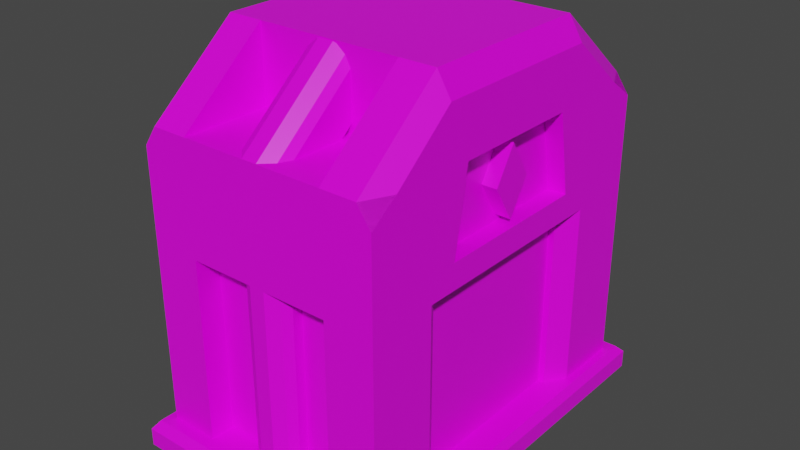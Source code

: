 # Source: BankObj.blend  (saved by Blender 2.80.75; exported with 4.5.12 LTS)
import bpy
from mathutils import Matrix  # noqa: F401  (used for matrix-valued properties, if any)

bpy.ops.wm.read_factory_settings(use_empty=True)
scene = bpy.context.scene
scene.name = 'Scene'

# ---- collections
col_collection = bpy.data.collections.new('Collection'); scene.collection.children.link(col_collection)

# ---- images (referenced by path relative to the original .blend; pixels are not part of the script)
import os
ASSET_DIR = os.environ.get("B2B_ASSET_DIR", "")  # directory of the original .blend (textures are referenced by path, not embedded)
HERE = os.path.dirname(os.path.abspath(__file__))  # packed textures are extracted next to this script under _unpacked/

def load_image(name, relpath, width, height, colorspace="sRGB"):
    """Load a texture the original file referenced (path relative to the .blend, or extracted next to this script)."""
    p = next((c for c in (os.path.join(HERE, relpath), os.path.join(ASSET_DIR, relpath)) if relpath and os.path.exists(c)), "")
    if p:
        img = bpy.data.images.load(p, check_existing=True)
        img.name = name
    else:  # same state as the original file: an image datablock whose file is absent (Cycles renders it pink)
        img = bpy.data.images.new(name, width, height)
        img.source = "FILE"
        img.filepath = "//" + (relpath or name)
    img.colorspace_settings.name = colorspace
    return img
img_bank = load_image('Bank', 'Bank.png', 1024, 1024, 'sRGB')

# ---- materials (node trees are filled in below, after node groups)
mat_material = bpy.data.materials.new('Material')
mat_material.alpha_threshold = 0.0
mat_material.use_transparent_shadow = False
mat_material.line_color = (0.0, 0.0, 0.0, 1.0)

# ---- material node trees
mat_material.use_nodes = True; mat_material.node_tree.nodes.clear()
_N = mat_material.node_tree.nodes; _L = mat_material.node_tree.links
n0 = _N.new('ShaderNodeOutputMaterial'); n0.name = 'Material Output'; n0.location = (300, 300)
n1 = _N.new('ShaderNodeBsdfPrincipled'); n1.name = 'Principled BSDF'; n1.location = (10, 300)
n1.distribution = 'GGX'
n1.subsurface_method = 'BURLEY'
n1.inputs[2].default_value = 0.4
n1.inputs[3].default_value = 1.45
n1.inputs[27].default_value = (0.0, 0.0, 0.0, 1.0)
n1.inputs[28].default_value = 1.0
n2 = _N.new('ShaderNodeTexImage'); n2.name = 'Image Texture'; n2.location = (-280, 270)
n2.image = img_bank
_L.new(n1.outputs[0], n0.inputs[0])
_L.new(n2.outputs[0], n1.inputs[0])
n0.is_active_output = True

# ---- world
world_world = bpy.data.worlds.new('World'); scene.world = world_world
world_world.use_nodes = True; world_world.node_tree.nodes.clear()
_N = world_world.node_tree.nodes; _L = world_world.node_tree.links
n0 = _N.new('ShaderNodeOutputWorld'); n0.name = 'World Output'; n0.location = (300, 300)
n1 = _N.new('ShaderNodeBackground'); n1.name = 'Background'; n1.location = (10, 300)
n1.inputs[0].default_value = (0.05088, 0.05088, 0.05088, 1.0)
_L.new(n1.outputs[0], n0.inputs[0])
n0.is_active_output = True
world_world.color = (0.05088, 0.05088, 0.05088)
world_world.use_sun_shadow = False
world_world.sun_shadow_jitter_overblur = 0.0

# ---- meshes
me_cube = bpy.data.meshes.new('Cube')
me_cube.from_pydata([(1.0, 1.0, -1.0), (-1.0, 1.0, -1.0), (-0.9, 0.45, 0.6239), (0.9, 0.9, -0.8689), (0.9, -0.9, -0.8689), (-0.9, 0.9, -0.8689), (0.7539, 0.45, -0.8689), (0.7539, -0.45, -0.8689), (0.7539, 0.45, 0.06555), (0.9, -0.45, 0.6239), (0.9, 0.45, 0.6239), (0.5364, -0.45, 1.0), (-0.5364, 0.45, 1.0), (0.5364, 0.9, 0.6239), (-0.5364, 0.9, 0.6239), (-0.5364, -0.45, 0.6239), (0.5364, 0.9, 0.06555), (-0.5364, 0.9, 0.06555), (-0.5364, 0.9, -0.8689), (0.5364, 0.9, -0.8689), (0.9, 0.9, 0.06555), (-0.9, 0.9, 0.06555), (0.5364, 0.775, -0.8689), (-0.5364, 0.775, 0.06555), (0.5364, -0.9, 0.06555), (0.9, -0.9, 0.06555), (-0.9, -0.9, 0.06555), (0.5364, -0.9, -0.8689), (-0.5364, -0.9, 0.06555), (-0.5364, -0.775, 0.06555), (0.5364, -0.775, 0.06555), (0.5364, -0.775, -0.8689), (0.1818, 0.65, 0.06555), (-0.1818, 0.65, 0.06555), (-0.1818, 0.65, -0.8689), (0.1818, -0.65, 0.06555), (0.1818, -0.65, -0.8689), (-0.1818, -0.65, -0.8689), (0.1818, -0.825, -0.8689), (-0.1818, -0.825, 0.06555), (-0.1818, -0.825, -0.8689), (0.1422, -0.8646, 0.06555), (0.1422, -0.8646, -0.8689), (0.05682, -0.9, -0.8689), (-0.1422, -0.8646, 0.06555), (-0.05682, -0.9, -0.8689), (-0.1422, -0.8646, -0.8689), (0.1818, 0.825, -0.8689), (0.1818, 0.825, 0.06555), (-0.1422, 0.8646, -0.8689), (-0.05682, 0.9, -0.8689), (0.1422, 0.8646, 0.06555), (0.05682, 0.9, 0.06555), (0.96, 0.96, -0.8689), (1.0, -1.0, -0.9089), (0.96, -0.96, -0.8689), (-1.0, 1.0, -0.9089), (-0.96, 0.96, -0.8689), (0.9, 0.45, 0.8837), (0.8, 0.45, 1.0), (0.8, -0.45, 1.0), (0.9, -0.45, 0.8837), (0.8, 0.9, 0.6239), (0.9, -0.7603, 0.6239), (0.8, -0.9, 0.6239), (-0.9, -0.7603, 0.6239), (-0.8, -0.9, 0.6239), (-0.9, 0.9, 0.5239), (-0.8, 0.9, 0.6239), (-0.9, -0.45, 0.8837), (-0.8, 0.45, 1.0), (-0.9, 0.45, 0.8837), (0.8, 0.45, 0.06555), (0.8, 0.45, -0.8689), (0.9, 0.35, -0.8689), (0.8, -0.45, -0.8689), (0.9, -0.3331, 0.608), (0.9, 0.3331, 0.608), (0.9, 0.2591, 0.1947), (0.7636, 0.3331, 0.608), (0.5119, 0.0009308, 0.2243), (0.5119, -0.1078, 0.4011), (0.5119, 0.1073, 0.3972), (0.5119, -0.001434, 0.574), (0.8756, 0.0009308, 0.2243), (0.8756, -0.1078, 0.4011), (0.8756, 0.1073, 0.3972), (0.8756, -0.001434, 0.574), (-0.1818, -0.2954, 0.8026), (0.1818, -0.2954, 0.8026), (0.1818, -0.736, 0.4315), (-0.1818, -0.736, 0.4315), (0.1818, -0.4071, 0.9373), (0.1818, -0.8477, 0.5661), (-0.1818, -0.4071, 0.9373), (-0.1818, -0.8477, 0.5661), (0.05682, -0.455, 0.995), (0.1422, -0.4324, 0.9678), (0.1422, -0.873, 0.5967), (0.05682, -0.8956, 0.6239), (-0.1422, -0.4324, 0.9678), (-0.05682, -0.455, 0.995), (-0.05682, -0.8956, 0.6239), (-0.1422, -0.873, 0.5967), (1.0, -1.0, -1.0), (-1.0, -1.0, -1.0), (-0.9, -0.45, 0.6239), (-0.9, -0.9, -0.8689), (0.7539, -0.45, 0.06555), (0.5364, 0.45, 1.0), (-0.5364, -0.45, 1.0), (0.5364, -0.9, 0.6239), (-0.5364, -0.9, 0.6239), (0.5364, -0.45, 0.6239), (0.5364, 0.45, 0.6239), (-0.5364, 0.45, 0.6239), (-0.5364, -0.9, -0.8689), (-0.5364, -0.775, -0.8689), (-0.5364, 0.775, -0.8689), (0.5364, 0.775, 0.06555), (-0.1818, -0.65, 0.06555), (0.1818, 0.65, -0.8689), (-0.1818, 0.825, 0.06555), (-0.1818, 0.825, -0.8689), (0.1422, 0.8646, -0.8689), (0.05682, 0.9, -0.8689), (-0.1422, 0.8646, 0.06555), (-0.05682, 0.9, 0.06555), (0.1818, -0.825, 0.06555), (-0.05682, -0.9, 0.06555), (0.05682, -0.9, 0.06555), (1.0, 1.0, -0.9089), (-1.0, -1.0, -0.9089), (-0.96, -0.96, -0.8689), (0.9, -0.9, 0.5239), (0.9, 0.7603, 0.6239), (0.9, 0.9, 0.5239), (-0.9, 0.7603, 0.6239), (-0.9, -0.9, 0.5239), (-0.8, -0.45, 1.0), (0.9, 0.55, 0.06555), (0.9, 0.35, 0.06555), (0.8, -0.45, 0.06555), (0.9, -0.55, 0.06555), (0.9, -0.35, 0.06555), (0.9, -0.55, -0.8689), (0.9, -0.35, -0.8689), (0.9, 0.55, -0.8689), (0.9, 0.4072, 0.1947), (0.9, -0.4072, 0.1947), (0.9, -0.2591, 0.1947), (0.7636, -0.3331, 0.608), (0.7636, 0.2591, 0.1947), (0.7636, 0.4072, 0.1947), (0.7636, -0.4072, 0.1947), (0.7636, -0.2591, 0.1947), (0.5119, -0.0009308, 0.2243), (0.5119, 0.1078, 0.4011), (0.5119, -0.1073, 0.3972), (0.5119, 0.001434, 0.574), (-0.1818, 0.2954, 0.8026), (0.1818, 0.2954, 0.8026), (0.1818, 0.736, 0.4315), (-0.1818, 0.736, 0.4315), (0.1818, 0.4071, 0.9373), (0.1818, 0.8477, 0.5661), (-0.1818, 0.4071, 0.9373), (-0.1818, 0.8477, 0.5661), (0.05682, 0.455, 0.995), (0.1422, 0.4324, 0.9678), (0.1422, 0.873, 0.5967), (0.05682, 0.8956, 0.6239), (-0.1422, 0.4324, 0.9678), (-0.05682, 0.455, 0.995), (-0.05682, 0.8956, 0.6239), (-0.1422, 0.873, 0.5967)], [(10, 114), (2, 115), (9, 113), (106, 15)], [(75, 146, 74, 73, 6, 7), (53, 57, 5, 3), (104, 54, 132, 105), (105, 132, 56, 1), (133, 55, 4, 107), (57, 133, 107, 5), (1, 56, 131, 0), (7, 6, 8, 108), (72, 141, 144, 142, 108, 8), (4, 145, 143, 9, 63, 134), (4, 55, 53, 3, 147, 74, 146, 145), (16, 17, 14, 13), (110, 139, 66, 112), (142, 75, 7, 108), (135, 58, 10), (20, 16, 13, 62, 136), (135, 136, 62, 68, 137, 2, 10), (109, 59, 62, 13), (109, 12, 110, 11), (110, 12, 70, 139), (25, 134, 64, 111, 24), (3, 136, 135, 10, 140, 147), (58, 61, 9, 10), (11, 111, 64, 60), (13, 114, 109), (106, 69, 71, 2), (21, 67, 68, 14, 17), (115, 14, 12), (12, 109, 114, 115), (106, 65, 69), (61, 63, 9), (73, 72, 8, 6), (112, 15, 110), (113, 111, 11), (112, 66, 138, 26, 28), (11, 110, 15, 113), (12, 14, 68, 70), (2, 71, 137), (19, 16, 20, 3), (18, 5, 21, 17), (18, 17, 23, 118), (119, 22, 118, 23), (16, 19, 22, 119), (17, 16, 119, 23), (19, 18, 118, 22), (64, 134, 63, 9, 106, 65, 66), (26, 107, 116, 28), (27, 4, 25, 24), (111, 112, 28, 24), (24, 28, 29, 30), (117, 31, 30, 29), (28, 116, 117, 29), (116, 27, 31, 117), (27, 24, 30, 31), (37, 120, 35, 36), (34, 33, 122, 123), (48, 47, 124, 51), (37, 36, 38, 42, 43, 45, 46, 40), (46, 44, 39, 40), (40, 39, 120, 37), (36, 35, 128, 38), (43, 130, 129, 45), (35, 120, 39, 44, 129, 130, 41, 128), (130, 43, 42, 41), (45, 129, 44, 46), (41, 42, 38, 128), (121, 32, 33, 34), (47, 48, 32, 121), (123, 49, 50, 125, 124, 47, 121, 34), (50, 127, 52, 125), (126, 49, 123, 122), (125, 52, 51, 124), (127, 50, 49, 126), (48, 51, 52, 127, 126, 122, 33, 32), (57, 53, 131, 56), (133, 57, 56, 132), (55, 133, 132, 54), (53, 55, 54, 131), (0, 131, 54, 104), (62, 135, 136), (61, 58, 59, 60), (58, 135, 62, 59), (60, 64, 63, 61), (11, 60, 59, 109), (68, 67, 137), (139, 70, 71, 69), (70, 68, 137, 71), (69, 65, 66, 139), (107, 138, 65, 137, 67, 5), (63, 64, 134), (138, 66, 65), (72, 140, 141), (147, 73, 74), (75, 145, 146), (72, 73, 147, 140), (143, 145, 75, 142), (148, 77, 79, 153), (10, 9, 76, 77), (140, 10, 77, 148), (141, 140, 148, 78), (9, 143, 149, 76), (144, 141, 78, 150), (154, 155, 152, 153, 79, 151), (76, 149, 154, 151), (150, 78, 152, 155), (78, 148, 153, 152), (77, 76, 151, 79), (80, 81, 83, 82), (82, 83, 87, 86), (84, 85, 81, 80), (82, 86, 84, 80), (87, 83, 81, 85), (91, 88, 89, 90), (91, 90, 93, 98, 99, 102, 103, 95), (103, 100, 94, 95), (95, 94, 88, 91), (90, 89, 92, 93), (99, 96, 101, 102), (89, 88, 94, 100, 101, 96, 97, 92), (96, 99, 98, 97), (102, 101, 100, 103), (97, 98, 93, 92), (142, 144, 143), (144, 150, 149, 143), (150, 155, 154, 149), (156, 158, 159, 157), (86, 87, 85, 84), (163, 162, 161, 160), (163, 167, 175, 174, 171, 170, 165, 162), (175, 167, 166, 172), (167, 163, 160, 166), (162, 165, 164, 161), (171, 174, 173, 168), (161, 164, 169, 168, 173, 172, 166, 160), (168, 169, 170, 171), (174, 175, 172, 173), (169, 164, 165, 170)])
_uv = me_cube.uv_layers.new(name='UVMap')
_uv.uv.foreach_set('vector', [0.3166, 0.09677, 0.3342, 0.1144, 0.3342, 0.2375, 0.3166, 0.2551, 0.3085, 0.2551, 0.3085, 0.09677, 0.3448, 0.3448, 0.007029, 0.3448, 0.01758, 0.3343, 0.3342, 0.3343, 0.9701, 0.0, 0.9835, 0.0, 0.9835, 0.3519, 0.9701, 0.3519, 0.931, 0.0, 0.947, 0.0, 0.947, 0.3519, 0.931, 0.3519, 0.007029, 0.007038, 0.3448, 0.007038, 0.3342, 0.01759, 0.01758, 0.01759, 0.007029, 0.3448, 0.007029, 0.007038, 0.01758, 0.01759, 0.01758, 0.3343, 0.97, 0.7038, 0.954, 0.7038, 0.954, 0.3519, 0.97, 0.3519, 0.3518, 0.6576, 0.5101, 0.6576, 0.5101, 0.822, 0.3518, 0.822, 0.2682, 0.7642, 0.2506, 0.7546, 0.2506, 0.6877, 0.2682, 0.6781, 0.2764, 0.6781, 0.2764, 0.7642, 0.3518, 0.3288, 0.4134, 0.3288, 0.4134, 0.4932, 0.4309, 0.5915, 0.3764, 0.5915, 0.3518, 0.5739, 0.3342, 0.01759, 0.3448, 0.007038, 0.3448, 0.3448, 0.3342, 0.3343, 0.3342, 0.2727, 0.3342, 0.2375, 0.3342, 0.1144, 0.3342, 0.07917, 0.7666, 0.06398, 0.7666, 0.2527, 0.6684, 0.2527, 0.6684, 0.06398, 0.04637, 0.4311, 0.0, 0.4311, 6.059e-05, 0.3519, 0.04643, 0.3519, 0.06786, 0.8119, 0.06786, 0.9763, 0.05974, 0.9763, 0.05974, 0.8119, 0.6438, 0.5915, 0.5893, 0.6372, 0.5893, 0.5915, 0.7666, 3.146e-08, 0.7666, 0.06398, 0.6684, 0.06398, 0.6684, 0.01759, 0.686, 4.195e-08, 0.5647, 0.6577, 0.5893, 0.6576, 0.5893, 0.6752, 0.5893, 0.9568, 0.5647, 0.9743, 0.5101, 0.9743, 0.5101, 0.6577, 0.2351, 0.5894, 0.2814, 0.5894, 0.2815, 0.6686, 0.2351, 0.6686, 0.2351, 0.5894, 0.04637, 0.5894, 0.04637, 0.4311, 0.2351, 0.4311, 0.04637, 0.4311, 0.04637, 0.5894, 2.097e-08, 0.5894, 0.0, 0.4311, 0.7509, 0.6334, 0.6832, 0.6334, 0.6684, 0.6158, 0.6684, 0.5694, 0.7509, 0.5694, 0.6684, 0.3288, 0.6684, 0.5739, 0.6438, 0.5915, 0.5893, 0.5915, 0.6068, 0.4932, 0.6068, 0.3288, 0.5893, 0.6372, 0.4309, 0.6372, 0.4309, 0.5915, 0.5893, 0.5915, 0.2351, 0.4311, 0.2351, 0.3519, 0.2815, 0.3519, 0.2814, 0.4311, 0.7853, 0.8221, 0.7853, 0.9013, 0.7192, 0.9013, 0.4309, 0.06618, 0.4309, 0.02045, 0.5893, 0.02045, 0.5893, 0.06618, 0.7666, 0.3167, 0.686, 0.3167, 0.6684, 0.2991, 0.6684, 0.2527, 0.7666, 0.2527, 0.6684, 0.8829, 0.7192, 0.8221, 0.7192, 0.9253, 0.2815, 0.5406, 0.2815, 0.3519, 0.3477, 0.3519, 0.3477, 0.5406, 0.4309, 0.06618, 0.3764, 0.06618, 0.4309, 0.02045, 0.4309, 0.6372, 0.3764, 0.5915, 0.4309, 0.5915, 0.2682, 0.9022, 0.2682, 0.7642, 0.2764, 0.7642, 0.2764, 0.9022, 0.1389, 0.8305, 0.1389, 0.9097, 0.0727, 0.9097, 0.4158, 0.8828, 0.4665, 0.822, 0.4665, 0.9252, 0.6684, 0.3807, 0.6684, 0.3343, 0.6832, 0.3167, 0.7509, 0.3167, 0.7509, 0.3807, 0.6448, 0.6576, 0.6448, 0.8464, 0.5893, 0.8464, 0.5893, 0.6576, 0.04637, 0.5894, 0.04643, 0.6686, 6.06e-05, 0.6686, 2.097e-08, 0.5894, 0.5893, 0.06618, 0.5893, 0.02045, 0.6438, 0.06618, 0.931, 0.06398, 0.7666, 0.06398, 0.7666, 3.146e-08, 0.931, 0.0, 0.931, 0.2527, 0.931, 0.3167, 0.7666, 0.3167, 0.7666, 0.2527, 0.976, 0.8682, 0.976, 0.7038, 0.998, 0.7038, 0.998, 0.8682, 0.6684, 0.6334, 0.8328, 0.6334, 0.8328, 0.8221, 0.6684, 0.8221, 0.05974, 0.8119, 0.05974, 0.9763, 0.03776, 0.9763, 0.03776, 0.8119, 0.9385, 0.6334, 0.9385, 0.4447, 0.9505, 0.4447, 0.9505, 0.6334, 0.6448, 0.8464, 0.6448, 0.6576, 0.6668, 0.6576, 0.6668, 0.8464, 0.8328, 0.651, 0.8328, 0.6334, 0.8573, 0.6334, 0.9119, 0.6334, 0.9119, 0.9501, 0.8573, 0.9501, 0.8328, 0.9325, 0.7509, 0.3167, 0.8888, 0.3167, 0.8888, 0.3807, 0.7509, 0.3807, 0.8888, 0.5694, 0.8888, 0.6334, 0.7509, 0.6334, 0.7509, 0.5694, 0.6684, 0.5694, 0.6684, 0.3807, 0.7509, 0.3807, 0.7509, 0.5694, 0.7509, 0.5694, 0.7509, 0.3807, 0.7628, 0.3807, 0.7628, 0.5694, 0.9008, 0.3807, 0.9008, 0.5694, 0.7628, 0.5694, 0.7628, 0.3807, 0.97, 0.5394, 0.97, 0.3749, 0.992, 0.3749, 0.992, 0.5394, 0.954, 0.8925, 0.954, 0.7038, 0.976, 0.7038, 0.976, 0.8925, 0.97, 0.7038, 0.97, 0.5394, 0.992, 0.5394, 0.992, 0.7038, 0.2815, 0.705, 0.2815, 0.5406, 0.3455, 0.5406, 0.3455, 0.705, 0.03776, 0.8119, 0.03776, 0.9763, 0.006973, 0.9763, 0.006973, 0.8119, 0.9427, 0.7978, 0.9427, 0.6334, 0.9497, 0.6334, 0.9497, 0.7978, 0.2006, 0.8305, 0.1367, 0.8305, 0.1367, 0.8138, 0.1436, 0.81, 0.1587, 0.8066, 0.1786, 0.8066, 0.1937, 0.81, 0.2006, 0.8138, 0.9497, 0.7978, 0.9497, 0.9622, 0.9427, 0.9622, 0.9427, 0.7978, 0.9427, 0.7978, 0.9427, 0.9622, 0.9119, 0.9622, 0.9119, 0.7978, 0.9385, 0.469, 0.9385, 0.6334, 0.9078, 0.6334, 0.9078, 0.469, 0.1587, 0.8066, 0.1587, 0.6686, 0.1786, 0.6686, 0.1786, 0.8066, 0.7631, 0.9013, 0.7631, 0.9653, 0.7324, 0.9653, 0.7254, 0.9583, 0.7192, 0.9433, 0.7192, 0.9233, 0.7254, 0.9083, 0.7324, 0.9013, 0.1587, 0.6686, 0.1587, 0.8066, 0.1436, 0.81, 0.1436, 0.672, 0.1786, 0.8066, 0.1786, 0.6686, 0.1937, 0.672, 0.1937, 0.81, 0.9008, 0.6334, 0.9008, 0.469, 0.9078, 0.469, 0.9078, 0.6334, 0.0727, 0.8066, 0.0727, 0.6686, 0.1367, 0.6686, 0.1367, 0.8066, 0.9427, 0.6334, 0.9427, 0.7978, 0.9119, 0.7978, 0.9119, 0.6334, 0.1367, 0.8233, 0.1297, 0.8271, 0.1147, 0.8305, 0.09469, 0.8305, 0.07968, 0.8271, 0.0727, 0.8233, 0.0727, 0.8066, 0.1367, 0.8066, 0.2356, 0.6686, 0.2356, 0.833, 0.2156, 0.833, 0.2156, 0.6686, 1.048e-08, 0.9763, 0.0, 0.8119, 0.006973, 0.8119, 0.006973, 0.9763, 0.2156, 0.6686, 0.2156, 0.833, 0.2006, 0.833, 0.2006, 0.6686, 0.2356, 0.833, 0.2356, 0.6686, 0.2506, 0.6686, 0.2506, 0.833, 0.2023, 0.961, 0.1954, 0.954, 0.1891, 0.939, 0.1891, 0.919, 0.1954, 0.904, 0.2023, 0.897, 0.2331, 0.897, 0.2331, 0.961, 0.007029, 0.3448, 0.3448, 0.3448, 0.3518, 0.3519, 4.194e-08, 0.3519, 0.954, 0.007038, 0.954, 0.3448, 0.947, 0.3519, 0.947, 0.0, 0.3448, 0.007038, 0.007029, 0.007038, 0.0, 4.195e-08, 0.3518, 0.0, 0.3448, 0.3448, 0.3448, 0.007038, 0.3518, 0.0, 0.3518, 0.3519, 0.954, 0.0, 0.9701, 0.0, 0.9701, 0.3519, 0.954, 0.3519, 0.5893, 0.6752, 0.5647, 0.6577, 0.5893, 0.6576, 0.4309, 0.6372, 0.5893, 0.6372, 0.5893, 0.6576, 0.4309, 0.6576, 0.5893, 0.6372, 0.6438, 0.5915, 0.6684, 0.5915, 0.5893, 0.6576, 0.4309, 0.6576, 0.3518, 0.5915, 0.3764, 0.5915, 0.4309, 0.6372, 0.2351, 0.4311, 0.2814, 0.4311, 0.2814, 0.5894, 0.2351, 0.5894, 0.6684, 0.06618, 0.6684, 0.08377, 0.6438, 0.06618, 0.4309, 0.0, 0.5893, 0.0, 0.5893, 0.02045, 0.4309, 0.02045, 0.5893, 0.0, 0.6684, 0.06618, 0.6438, 0.06618, 0.5893, 0.02045, 0.4309, 0.02045, 0.3764, 0.06618, 0.3518, 0.06618, 0.4309, 0.0, 0.3518, 0.3288, 0.3518, 0.08377, 0.3764, 0.06618, 0.6438, 0.06618, 0.6684, 0.08377, 0.6684, 0.3288, 0.8573, 0.6334, 0.8328, 0.651, 0.8328, 0.6334, 0.3518, 0.08377, 0.3518, 0.06618, 0.3764, 0.06618, 0.2682, 0.7642, 0.2506, 0.7737, 0.2506, 0.7546, 0.3342, 0.2727, 0.3166, 0.2551, 0.3342, 0.2375, 0.3166, 0.09677, 0.3342, 0.07917, 0.3342, 0.1144, 0.5893, 0.4932, 0.5893, 0.3288, 0.6068, 0.3288, 0.6068, 0.4932, 0.4134, 0.4932, 0.4134, 0.3288, 0.4309, 0.3288, 0.4309, 0.4932, 0.976, 1.0, 0.976, 0.9319, 1.0, 0.9319, 1.0, 1.0, 0.5893, 0.5915, 0.4309, 0.5915, 0.4515, 0.5887, 0.5687, 0.5887, 0.6068, 0.4932, 0.5893, 0.5915, 0.5687, 0.5887, 0.5817, 0.5159, 0.5717, 0.4932, 0.6068, 0.4932, 0.5817, 0.5159, 0.5557, 0.5159, 0.4309, 0.5915, 0.4134, 0.4932, 0.4385, 0.5159, 0.4515, 0.5887, 0.4485, 0.4932, 0.5717, 0.4932, 0.5557, 0.5159, 0.4645, 0.5159, 0.0727, 0.6686, 0.0727, 0.6946, 0.0727, 0.7858, 0.0727, 0.8119, 0.0, 0.7988, 0.0, 0.6816, 0.3157, 0.9832, 0.3157, 0.9103, 0.3396, 0.9103, 0.3396, 0.9832, 0.627, 0.9636, 0.627, 0.8724, 0.651, 0.8724, 0.651, 0.9636, 0.627, 0.8724, 0.627, 0.8464, 0.651, 0.8464, 0.651, 0.8724, 0.976, 0.9319, 0.976, 0.8682, 1.0, 0.8682, 1.0, 0.9319, 0.3837, 0.919, 0.3837, 0.9555, 0.3518, 0.9716, 0.3518, 0.9351, 0.22, 0.897, 0.1891, 0.897, 0.1891, 0.833, 0.22, 0.833, 0.2399, 0.9022, 0.2764, 0.9022, 0.2764, 0.9662, 0.2399, 0.9662, 0.22, 0.897, 0.22, 0.833, 0.2506, 0.833, 0.2506, 0.897, 0.7631, 0.9653, 0.7631, 0.9013, 0.7819, 0.9013, 0.7819, 0.9653, 0.2815, 0.9103, 0.2815, 0.8442, 0.3455, 0.8442, 0.3455, 0.9103, 0.0727, 0.9736, 0.0727, 0.9097, 0.1033, 0.9097, 0.1102, 0.9166, 0.1164, 0.9317, 0.1164, 0.9517, 0.1102, 0.9667, 0.1033, 0.9736, 0.5893, 0.9477, 0.5893, 0.8464, 0.5962, 0.8464, 0.5962, 0.9478, 0.5962, 0.9478, 0.5962, 0.8464, 0.627, 0.8466, 0.627, 0.948, 0.5043, 0.822, 0.5043, 0.9234, 0.4735, 0.9236, 0.4735, 0.8223, 0.1539, 0.912, 0.1539, 0.8345, 0.1739, 0.8345, 0.1739, 0.912, 0.3455, 0.8442, 0.2815, 0.8442, 0.2815, 0.8207, 0.2885, 0.8154, 0.3035, 0.8106, 0.3235, 0.8106, 0.3385, 0.8154, 0.3455, 0.8207, 0.1539, 0.8345, 0.1539, 0.912, 0.1389, 0.9081, 0.1389, 0.8305, 0.1739, 0.912, 0.1739, 0.8345, 0.1889, 0.8305, 0.1889, 0.908, 0.4665, 0.9237, 0.4665, 0.8223, 0.4735, 0.8223, 0.4735, 0.9236, 0.2682, 0.6781, 0.2506, 0.6877, 0.2506, 0.6686, 0.4485, 0.4932, 0.4645, 0.5159, 0.4385, 0.5159, 0.4134, 0.4932, 0.627, 0.9636, 0.651, 0.9636, 0.651, 0.9896, 0.627, 0.9896, 0.3837, 0.919, 0.4155, 0.9351, 0.4155, 0.9716, 0.3837, 0.9555, 0.1389, 0.9485, 0.1389, 0.912, 0.1707, 0.9281, 0.1707, 0.9646, 0.4158, 0.919, 0.3518, 0.919, 0.3518, 0.822, 0.4158, 0.822, 0.2815, 0.9103, 0.3054, 0.9103, 0.3108, 0.9173, 0.3157, 0.9323, 0.3157, 0.9523, 0.3108, 0.9673, 0.3054, 0.9743, 0.2815, 0.9743, 0.9008, 0.3676, 0.9078, 0.3676, 0.9078, 0.4689, 0.9008, 0.469, 0.9078, 0.3676, 0.9385, 0.3673, 0.9385, 0.4687, 0.9078, 0.4689, 0.7853, 0.8221, 0.8161, 0.8224, 0.8161, 0.9237, 0.7853, 0.9235, 0.3235, 0.8106, 0.3035, 0.8106, 0.3035, 0.7331, 0.3235, 0.7331, 0.3455, 0.705, 0.3455, 0.7247, 0.3385, 0.7291, 0.3235, 0.7331, 0.3035, 0.7331, 0.2885, 0.7291, 0.2815, 0.7247, 0.2815, 0.705, 0.3235, 0.7331, 0.3385, 0.7291, 0.3385, 0.8067, 0.3235, 0.8106, 0.3035, 0.8106, 0.2885, 0.8067, 0.2885, 0.7291, 0.3035, 0.7331, 0.8231, 0.9238, 0.8161, 0.9237, 0.8161, 0.8224, 0.8231, 0.8224])
me_cube.materials.append(mat_material)
me_cube.use_remesh_preserve_volume = False
me_cube.use_remesh_preserve_attributes = False
me_cube.use_mirror_vertex_groups = False
me_cube.update()

# ---- objects
ob_cube = bpy.data.objects.new('Cube', me_cube)

# ---- transforms, parenting, visibility, modifiers, constraints
ob_cube.location = (0.0, 0.0, 0.0)
ob_cube.scale = (5.5, 8.0, 8.0)
ob_cube.lock_rotations_4d = False
ob_cube.empty_display_type = 'ARROWS'
ob_cube.lineart.crease_threshold = 0.0

# ---- collection membership
col_collection.objects.link(ob_cube)

# ---- scene / render settings (as saved in the file)
scene.frame_start = 1; scene.frame_end = 250; scene.frame_set(20)
scene.render.engine = 'BLENDER_EEVEE_NEXT'
scene.cycles.use_denoising = False
scene.cycles.samples = 128
scene.cycles.sampling_pattern = 'TABULATED_SOBOL'
scene.cycles.use_adaptive_sampling = False
scene.cycles.use_light_tree = False
scene.view_settings.view_transform = 'Filmic'
bpy.context.view_layer.update()

# ---- added for rendering (the .blend has no active camera and no usable light): camera, sun
cam_auto = bpy.data.cameras.new('AutoCamera')
cam_auto.lens = 50.0
cam_auto.sensor_width = 36.0
cam_auto.clip_end = 1000.0
ob_auto_camera = bpy.data.objects.new('AutoCamera', cam_auto)
scene.collection.objects.link(ob_auto_camera)
ob_auto_camera.location = (23.2782, -27.9338, 18.6225)
ob_auto_camera.rotation_euler = (1.09748, -7.21219e-08, 0.694738)
scene.camera = ob_auto_camera
light_auto_sun = bpy.data.lights.new('AutoSun', 'SUN')
light_auto_sun.energy = 3.0
light_auto_sun.angle = 0.0523599
ob_auto_sun = bpy.data.objects.new('AutoSun', light_auto_sun)
scene.collection.objects.link(ob_auto_sun)
ob_auto_sun.rotation_euler = (0.872665, 0.174533, 0.523599)
bpy.context.view_layer.update()

